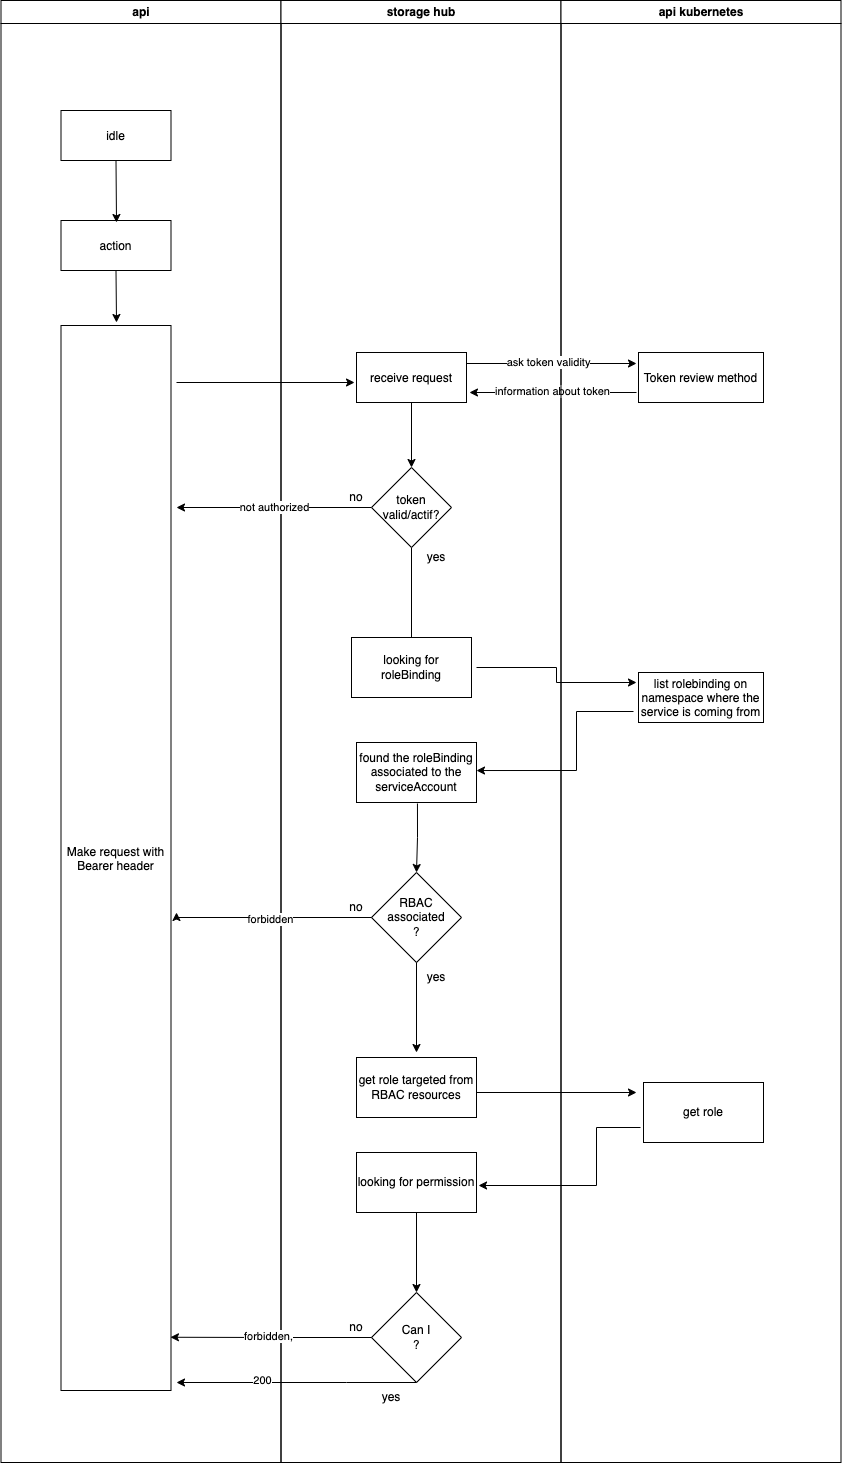

The diagram above was exported from draw.io. Its source (the exported page's mxGraphModel, read from the mxfile embedded in the PNG):
<mxGraphModel dx="2037" dy="1039" grid="1" gridSize="10" guides="1" tooltips="1" connect="1" arrows="1" fold="1" page="1" pageScale="1" pageWidth="1169" pageHeight="826" background="none" math="0" shadow="0">
  <root>
    <mxCell id="0" />
    <mxCell id="1" parent="0" />
    <mxCell id="2" value="api" style="swimlane;whiteSpace=wrap" parent="1" vertex="1">
      <mxGeometry x="164.5" y="128" width="280" height="1462" as="geometry" />
    </mxCell>
    <mxCell id="7" value="idle" style="" parent="2" vertex="1">
      <mxGeometry x="60" y="110" width="110" height="50" as="geometry" />
    </mxCell>
    <mxCell id="8" value="action" style="" parent="2" vertex="1">
      <mxGeometry x="60" y="220" width="110" height="50" as="geometry" />
    </mxCell>
    <mxCell id="10" value="Make request with&#10;Bearer header" style="" parent="2" vertex="1">
      <mxGeometry x="60" y="325" width="110" height="1065" as="geometry" />
    </mxCell>
    <mxCell id="3xlFN3_3Y-ys1t9TysVY-93" value="" style="endArrow=classic;html=1;rounded=0;" edge="1" parent="2">
      <mxGeometry width="50" height="50" relative="1" as="geometry">
        <mxPoint x="115" y="160" as="sourcePoint" />
        <mxPoint x="115.5" y="222" as="targetPoint" />
      </mxGeometry>
    </mxCell>
    <mxCell id="3xlFN3_3Y-ys1t9TysVY-94" value="" style="endArrow=classic;html=1;rounded=0;" edge="1" parent="2">
      <mxGeometry width="50" height="50" relative="1" as="geometry">
        <mxPoint x="115" y="270" as="sourcePoint" />
        <mxPoint x="115.5" y="322" as="targetPoint" />
      </mxGeometry>
    </mxCell>
    <mxCell id="3" value="storage hub" style="swimlane;whiteSpace=wrap" parent="1" vertex="1">
      <mxGeometry x="444.5" y="128" width="280" height="1462" as="geometry" />
    </mxCell>
    <mxCell id="18" value="receive request" style="" parent="3" vertex="1">
      <mxGeometry x="75.5" y="352" width="110" height="50" as="geometry" />
    </mxCell>
    <mxCell id="3xlFN3_3Y-ys1t9TysVY-47" value="" style="endArrow=classic;html=1;rounded=0;entryX=1.027;entryY=0.8;entryDx=0;entryDy=0;entryPerimeter=0;" edge="1" parent="3" target="18">
      <mxGeometry width="50" height="50" relative="1" as="geometry">
        <mxPoint x="355.5" y="392" as="sourcePoint" />
        <mxPoint x="245.5" y="412" as="targetPoint" />
      </mxGeometry>
    </mxCell>
    <mxCell id="3xlFN3_3Y-ys1t9TysVY-49" value="information about token" style="edgeLabel;html=1;align=center;verticalAlign=middle;resizable=0;points=[];" vertex="1" connectable="0" parent="3xlFN3_3Y-ys1t9TysVY-47">
      <mxGeometry x="0.0058" y="-2" relative="1" as="geometry">
        <mxPoint as="offset" />
      </mxGeometry>
    </mxCell>
    <mxCell id="3xlFN3_3Y-ys1t9TysVY-57" value="no" style="text;html=1;strokeColor=none;fillColor=none;align=center;verticalAlign=middle;whiteSpace=wrap;rounded=0;" vertex="1" parent="3">
      <mxGeometry x="45.5" y="482" width="60" height="30" as="geometry" />
    </mxCell>
    <mxCell id="3xlFN3_3Y-ys1t9TysVY-58" value="yes" style="text;html=1;strokeColor=none;fillColor=none;align=center;verticalAlign=middle;whiteSpace=wrap;rounded=0;" vertex="1" parent="3">
      <mxGeometry x="125.5" y="542" width="60" height="30" as="geometry" />
    </mxCell>
    <mxCell id="3xlFN3_3Y-ys1t9TysVY-62" value="found the roleBinding associated to the serviceAccount" style="whiteSpace=wrap;html=1;fillColor=rgb(255, 255, 255);strokeColor=rgb(0, 0, 0);fontColor=rgb(0, 0, 0);" vertex="1" parent="3">
      <mxGeometry x="75.5" y="742" width="120" height="60" as="geometry" />
    </mxCell>
    <mxCell id="3xlFN3_3Y-ys1t9TysVY-64" value="RBAC associated&lt;br&gt;?" style="rhombus;whiteSpace=wrap;html=1;fillColor=rgb(255, 255, 255);strokeColor=rgb(0, 0, 0);fontColor=rgb(0, 0, 0);" vertex="1" parent="3">
      <mxGeometry x="90.5" y="872" width="90" height="90" as="geometry" />
    </mxCell>
    <mxCell id="3xlFN3_3Y-ys1t9TysVY-65" value="" style="edgeStyle=orthogonalEdgeStyle;rounded=0;orthogonalLoop=1;jettySize=auto;html=1;exitX=0.508;exitY=1.017;exitDx=0;exitDy=0;exitPerimeter=0;" edge="1" parent="3" source="3xlFN3_3Y-ys1t9TysVY-62" target="3xlFN3_3Y-ys1t9TysVY-64">
      <mxGeometry relative="1" as="geometry">
        <mxPoint x="135.5" y="812" as="sourcePoint" />
      </mxGeometry>
    </mxCell>
    <mxCell id="3xlFN3_3Y-ys1t9TysVY-67" value="no" style="text;html=1;strokeColor=none;fillColor=none;align=center;verticalAlign=middle;whiteSpace=wrap;rounded=0;" vertex="1" parent="3">
      <mxGeometry x="45.5" y="892" width="60" height="30" as="geometry" />
    </mxCell>
    <mxCell id="3xlFN3_3Y-ys1t9TysVY-68" value="yes" style="text;html=1;strokeColor=none;fillColor=none;align=center;verticalAlign=middle;whiteSpace=wrap;rounded=0;" vertex="1" parent="3">
      <mxGeometry x="125.5" y="962" width="60" height="30" as="geometry" />
    </mxCell>
    <mxCell id="3xlFN3_3Y-ys1t9TysVY-78" value="" style="endArrow=classic;html=1;rounded=0;" edge="1" parent="3">
      <mxGeometry width="50" height="50" relative="1" as="geometry">
        <mxPoint x="195.5" y="1092" as="sourcePoint" />
        <mxPoint x="355.5" y="1092" as="targetPoint" />
      </mxGeometry>
    </mxCell>
    <mxCell id="3xlFN3_3Y-ys1t9TysVY-79" value="looking for permission" style="whiteSpace=wrap;html=1;fillColor=rgb(255, 255, 255);strokeColor=rgb(0, 0, 0);fontColor=rgb(0, 0, 0);" vertex="1" parent="3">
      <mxGeometry x="75.5" y="1152" width="120" height="60" as="geometry" />
    </mxCell>
    <mxCell id="3xlFN3_3Y-ys1t9TysVY-85" value="Can I&lt;br&gt;?" style="rhombus;whiteSpace=wrap;html=1;fillColor=rgb(255, 255, 255);strokeColor=rgb(0, 0, 0);fontColor=rgb(0, 0, 0);" vertex="1" parent="3">
      <mxGeometry x="90.5" y="1292" width="90" height="90" as="geometry" />
    </mxCell>
    <mxCell id="3xlFN3_3Y-ys1t9TysVY-87" value="no" style="text;html=1;strokeColor=none;fillColor=none;align=center;verticalAlign=middle;whiteSpace=wrap;rounded=0;" vertex="1" parent="3">
      <mxGeometry x="45.5" y="1312" width="60" height="30" as="geometry" />
    </mxCell>
    <mxCell id="3xlFN3_3Y-ys1t9TysVY-88" value="yes" style="text;html=1;strokeColor=none;fillColor=none;align=center;verticalAlign=middle;whiteSpace=wrap;rounded=0;" vertex="1" parent="3">
      <mxGeometry x="80.5" y="1382" width="60" height="30" as="geometry" />
    </mxCell>
    <mxCell id="4" value="api kubernetes" style="swimlane;whiteSpace=wrap" parent="1" vertex="1">
      <mxGeometry x="724.5" y="128" width="280" height="1462" as="geometry" />
    </mxCell>
    <mxCell id="3xlFN3_3Y-ys1t9TysVY-41" value="Token review method" style="" vertex="1" parent="4">
      <mxGeometry x="77.5" y="352" width="125" height="50" as="geometry" />
    </mxCell>
    <mxCell id="3xlFN3_3Y-ys1t9TysVY-59" value="list rolebinding on &#10;namespace where the &#10;service is coming from" style="" vertex="1" parent="4">
      <mxGeometry x="77.5" y="672" width="125" height="50" as="geometry" />
    </mxCell>
    <mxCell id="3xlFN3_3Y-ys1t9TysVY-76" value="get role" style="whiteSpace=wrap;html=1;fillColor=rgb(255, 255, 255);strokeColor=rgb(0, 0, 0);fontColor=rgb(0, 0, 0);" vertex="1" parent="4">
      <mxGeometry x="82.5" y="1082" width="120" height="60" as="geometry" />
    </mxCell>
    <mxCell id="3xlFN3_3Y-ys1t9TysVY-46" value="" style="endArrow=classic;html=1;rounded=0;exitX=1;exitY=0.22;exitDx=0;exitDy=0;exitPerimeter=0;" edge="1" parent="1" source="18">
      <mxGeometry width="50" height="50" relative="1" as="geometry">
        <mxPoint x="640" y="490" as="sourcePoint" />
        <mxPoint x="800" y="491" as="targetPoint" />
      </mxGeometry>
    </mxCell>
    <mxCell id="3xlFN3_3Y-ys1t9TysVY-48" value="ask token validity" style="edgeLabel;html=1;align=center;verticalAlign=middle;resizable=0;points=[];" vertex="1" connectable="0" parent="3xlFN3_3Y-ys1t9TysVY-46">
      <mxGeometry x="-0.0471" y="2" relative="1" as="geometry">
        <mxPoint as="offset" />
      </mxGeometry>
    </mxCell>
    <mxCell id="3xlFN3_3Y-ys1t9TysVY-54" value="" style="edgeStyle=orthogonalEdgeStyle;rounded=0;orthogonalLoop=1;jettySize=auto;html=1;" edge="1" parent="1" source="3xlFN3_3Y-ys1t9TysVY-50" target="3xlFN3_3Y-ys1t9TysVY-53">
      <mxGeometry relative="1" as="geometry" />
    </mxCell>
    <mxCell id="3xlFN3_3Y-ys1t9TysVY-55" value="not authorized" style="edgeStyle=orthogonalEdgeStyle;rounded=0;orthogonalLoop=1;jettySize=auto;html=1;" edge="1" parent="1" source="3xlFN3_3Y-ys1t9TysVY-50">
      <mxGeometry relative="1" as="geometry">
        <mxPoint x="340" y="635" as="targetPoint" />
      </mxGeometry>
    </mxCell>
    <mxCell id="3xlFN3_3Y-ys1t9TysVY-50" value="token&lt;br&gt;valid/actif?" style="rhombus;whiteSpace=wrap;html=1;fillColor=rgb(255, 255, 255);strokeColor=rgb(0, 0, 0);fontColor=rgb(0, 0, 0);" vertex="1" parent="1">
      <mxGeometry x="535" y="595" width="80" height="80" as="geometry" />
    </mxCell>
    <mxCell id="3xlFN3_3Y-ys1t9TysVY-51" value="" style="edgeStyle=orthogonalEdgeStyle;rounded=0;orthogonalLoop=1;jettySize=auto;html=1;" edge="1" parent="1" target="3xlFN3_3Y-ys1t9TysVY-50">
      <mxGeometry relative="1" as="geometry">
        <mxPoint x="575" y="530" as="sourcePoint" />
      </mxGeometry>
    </mxCell>
    <mxCell id="3xlFN3_3Y-ys1t9TysVY-52" style="edgeStyle=orthogonalEdgeStyle;rounded=0;orthogonalLoop=1;jettySize=auto;html=1;entryX=-0.018;entryY=0.6;entryDx=0;entryDy=0;entryPerimeter=0;" edge="1" parent="1" target="18">
      <mxGeometry relative="1" as="geometry">
        <mxPoint x="340" y="510" as="sourcePoint" />
      </mxGeometry>
    </mxCell>
    <mxCell id="3xlFN3_3Y-ys1t9TysVY-60" style="edgeStyle=orthogonalEdgeStyle;rounded=0;orthogonalLoop=1;jettySize=auto;html=1;" edge="1" parent="1">
      <mxGeometry relative="1" as="geometry">
        <mxPoint x="640" y="795" as="sourcePoint" />
        <mxPoint x="800" y="810" as="targetPoint" />
        <Array as="points">
          <mxPoint x="720" y="795" />
          <mxPoint x="720" y="810" />
        </Array>
      </mxGeometry>
    </mxCell>
    <mxCell id="3xlFN3_3Y-ys1t9TysVY-53" value="looking for roleBinding" style="whiteSpace=wrap;html=1;fillColor=rgb(255, 255, 255);strokeColor=rgb(0, 0, 0);fontColor=rgb(0, 0, 0);" vertex="1" parent="1">
      <mxGeometry x="515" y="765" width="120" height="60" as="geometry" />
    </mxCell>
    <mxCell id="3xlFN3_3Y-ys1t9TysVY-63" value="" style="endArrow=classic;html=1;rounded=0;exitX=-0.04;exitY=0.78;exitDx=0;exitDy=0;exitPerimeter=0;entryX=1;entryY=0.467;entryDx=0;entryDy=0;entryPerimeter=0;" edge="1" parent="1" source="3xlFN3_3Y-ys1t9TysVY-59" target="3xlFN3_3Y-ys1t9TysVY-62">
      <mxGeometry width="50" height="50" relative="1" as="geometry">
        <mxPoint x="560" y="1060" as="sourcePoint" />
        <mxPoint x="610" y="1010" as="targetPoint" />
        <Array as="points">
          <mxPoint x="740" y="839" />
          <mxPoint x="740" y="898" />
        </Array>
      </mxGeometry>
    </mxCell>
    <mxCell id="3xlFN3_3Y-ys1t9TysVY-66" style="edgeStyle=orthogonalEdgeStyle;rounded=0;orthogonalLoop=1;jettySize=auto;html=1;" edge="1" parent="1" source="3xlFN3_3Y-ys1t9TysVY-64">
      <mxGeometry relative="1" as="geometry">
        <mxPoint x="340" y="1040" as="targetPoint" />
        <Array as="points">
          <mxPoint x="340" y="1045" />
        </Array>
      </mxGeometry>
    </mxCell>
    <mxCell id="3xlFN3_3Y-ys1t9TysVY-80" value="forbidden" style="edgeLabel;html=1;align=center;verticalAlign=middle;resizable=0;points=[];" vertex="1" connectable="0" parent="3xlFN3_3Y-ys1t9TysVY-66">
      <mxGeometry x="0.02" y="1" relative="1" as="geometry">
        <mxPoint as="offset" />
      </mxGeometry>
    </mxCell>
    <mxCell id="3xlFN3_3Y-ys1t9TysVY-73" value="get role targeted from RBAC resources" style="whiteSpace=wrap;html=1;fillColor=rgb(255, 255, 255);strokeColor=rgb(0, 0, 0);fontColor=rgb(0, 0, 0);" vertex="1" parent="1">
      <mxGeometry x="520" y="1185" width="120" height="60" as="geometry" />
    </mxCell>
    <mxCell id="3xlFN3_3Y-ys1t9TysVY-74" value="" style="edgeStyle=orthogonalEdgeStyle;rounded=0;orthogonalLoop=1;jettySize=auto;html=1;" edge="1" parent="1" source="3xlFN3_3Y-ys1t9TysVY-64">
      <mxGeometry relative="1" as="geometry">
        <mxPoint x="580" y="1180" as="targetPoint" />
      </mxGeometry>
    </mxCell>
    <mxCell id="3xlFN3_3Y-ys1t9TysVY-81" value="" style="endArrow=classic;html=1;rounded=0;exitX=-0.025;exitY=0.75;exitDx=0;exitDy=0;exitPerimeter=0;entryX=1.017;entryY=0.55;entryDx=0;entryDy=0;entryPerimeter=0;" edge="1" parent="1" source="3xlFN3_3Y-ys1t9TysVY-76" target="3xlFN3_3Y-ys1t9TysVY-79">
      <mxGeometry width="50" height="50" relative="1" as="geometry">
        <mxPoint x="760" y="1270" as="sourcePoint" />
        <mxPoint x="690" y="1310" as="targetPoint" />
        <Array as="points">
          <mxPoint x="760" y="1255" />
          <mxPoint x="760" y="1313" />
        </Array>
      </mxGeometry>
    </mxCell>
    <mxCell id="3xlFN3_3Y-ys1t9TysVY-84" value="" style="edgeStyle=orthogonalEdgeStyle;rounded=0;orthogonalLoop=1;jettySize=auto;html=1;" edge="1" parent="1">
      <mxGeometry relative="1" as="geometry">
        <mxPoint x="580" y="1340" as="sourcePoint" />
        <mxPoint x="580" y="1420" as="targetPoint" />
      </mxGeometry>
    </mxCell>
    <mxCell id="3xlFN3_3Y-ys1t9TysVY-86" style="edgeStyle=orthogonalEdgeStyle;rounded=0;orthogonalLoop=1;jettySize=auto;html=1;entryX=0.995;entryY=0.95;entryDx=0;entryDy=0;entryPerimeter=0;" edge="1" parent="1" source="3xlFN3_3Y-ys1t9TysVY-85" target="10">
      <mxGeometry relative="1" as="geometry" />
    </mxCell>
    <mxCell id="3xlFN3_3Y-ys1t9TysVY-89" value="forbidden," style="edgeLabel;html=1;align=center;verticalAlign=middle;resizable=0;points=[];" vertex="1" connectable="0" parent="3xlFN3_3Y-ys1t9TysVY-86">
      <mxGeometry x="0.0422" y="-2" relative="1" as="geometry">
        <mxPoint as="offset" />
      </mxGeometry>
    </mxCell>
    <mxCell id="3xlFN3_3Y-ys1t9TysVY-90" style="edgeStyle=orthogonalEdgeStyle;rounded=0;orthogonalLoop=1;jettySize=auto;html=1;" edge="1" parent="1" source="3xlFN3_3Y-ys1t9TysVY-85">
      <mxGeometry relative="1" as="geometry">
        <mxPoint x="340" y="1510" as="targetPoint" />
        <Array as="points">
          <mxPoint x="510" y="1510" />
          <mxPoint x="510" y="1510" />
        </Array>
      </mxGeometry>
    </mxCell>
    <mxCell id="3xlFN3_3Y-ys1t9TysVY-92" value="200" style="edgeLabel;html=1;align=center;verticalAlign=middle;resizable=0;points=[];" vertex="1" connectable="0" parent="3xlFN3_3Y-ys1t9TysVY-90">
      <mxGeometry x="0.2833" y="-3" relative="1" as="geometry">
        <mxPoint as="offset" />
      </mxGeometry>
    </mxCell>
  </root>
</mxGraphModel>